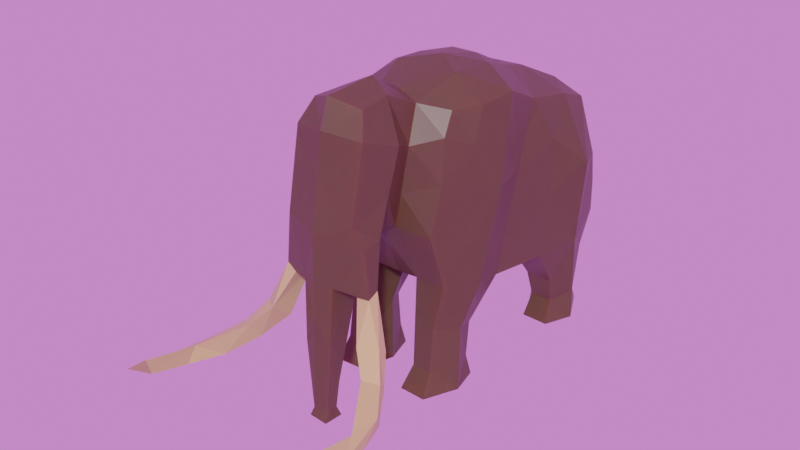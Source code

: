 # Source: Mammoth.blend  (saved by Blender 2.83.19; exported with 4.5.12 LTS)
import bpy
from mathutils import Matrix  # noqa: F401  (used for matrix-valued properties, if any)

bpy.ops.wm.read_factory_settings(use_empty=True)
scene = bpy.context.scene
scene.name = 'Scene'

# ---- collections
col_collection = bpy.data.collections.new('Collection'); scene.collection.children.link(col_collection)

# ---- images (referenced by path relative to the original .blend; pixels are not part of the script)
import os
ASSET_DIR = os.environ.get("B2B_ASSET_DIR", "")  # directory of the original .blend (textures are referenced by path, not embedded)
HERE = os.path.dirname(os.path.abspath(__file__))  # packed textures are extracted next to this script under _unpacked/

def load_image(name, relpath, width, height, colorspace="sRGB"):
    """Load a texture the original file referenced (path relative to the .blend, or extracted next to this script)."""
    p = next((c for c in (os.path.join(HERE, relpath), os.path.join(ASSET_DIR, relpath)) if relpath and os.path.exists(c)), "")
    if p:
        img = bpy.data.images.load(p, check_existing=True)
        img.name = name
    else:  # same state as the original file: an image datablock whose file is absent (Cycles renders it pink)
        img = bpy.data.images.new(name, width, height)
        img.source = "FILE"
        img.filepath = "//" + (relpath or name)
    img.colorspace_settings.name = colorspace
    return img
img_snowy_park_01_4k_hdr = load_image('snowy_park_01_4k.hdr', 'snowy_park_01_4k.hdr', 1024, 1024, 'Linear Rec.709')

# ---- materials (node trees are filled in below, after node groups)
mat_wool = bpy.data.materials.new('Wool')
mat_wool.alpha_threshold = 0.0
mat_wool.line_color = (0.0, 0.0, 0.0, 1.0)
mat_tusks = bpy.data.materials.new('Tusks')

# ---- material node trees
mat_wool.use_nodes = True; mat_wool.node_tree.nodes.clear()
_N = mat_wool.node_tree.nodes; _L = mat_wool.node_tree.links
n0 = _N.new('ShaderNodeOutputMaterial'); n0.name = 'Material Output'; n0.location = (300, 300)
n1 = _N.new('ShaderNodeBsdfPrincipled'); n1.name = 'Principled BSDF'; n1.location = (10, 300)
n1.distribution = 'GGX'
n1.subsurface_method = 'BURLEY'
n1.inputs[0].default_value = (0.0835, 0.04343, 0.02185, 1.0)
n1.inputs[2].default_value = 0.4139
n1.inputs[3].default_value = 1.45
n1.inputs[8].default_value = 1.0
n1.inputs[10].default_value = 0.2083
n1.inputs[27].default_value = (0.0, 0.0, 0.0, 1.0)
n1.inputs[28].default_value = 1.0
_L.new(n1.outputs[0], n0.inputs[0])
n0.is_active_output = True
mat_tusks.use_nodes = True; mat_tusks.node_tree.nodes.clear()
_N = mat_tusks.node_tree.nodes; _L = mat_tusks.node_tree.links
n0 = _N.new('ShaderNodeBsdfPrincipled'); n0.name = 'Principled BSDF'; n0.location = (10, 300)
n0.distribution = 'GGX'
n0.subsurface_method = 'BURLEY'
n0.inputs[0].default_value = (0.5426, 0.3883, 0.172, 1.0)
n0.inputs[2].default_value = 0.2639
n0.inputs[3].default_value = 1.45
n0.inputs[27].default_value = (0.0, 0.0, 0.0, 1.0)
n0.inputs[28].default_value = 1.0
n1 = _N.new('ShaderNodeOutputMaterial'); n1.name = 'Material Output'; n1.location = (300, 300)
_L.new(n0.outputs[0], n1.inputs[0])
n1.is_active_output = True

# ---- world
world_easyhdr = bpy.data.worlds.new('EasyHDR'); scene.world = world_easyhdr
world_easyhdr.use_nodes = True; world_easyhdr.node_tree.nodes.clear()
_N = world_easyhdr.node_tree.nodes; _L = world_easyhdr.node_tree.links
n0 = _N.new('ShaderNodeTexCoord'); n0.name = 'Texture Coordinate'; n0.location = (130, 252)
n1 = _N.new('ShaderNodeMapping'); n1.name = 'Mapping'; n1.location = (310, 252)
n2 = _N.new('ShaderNodeTexEnvironment'); n2.name = 'Environment'; n2.location = (680, 252)
n2.image = img_snowy_park_01_4k_hdr
n3 = _N.new('ShaderNodeBackground'); n3.name = 'Background'; n3.location = (1500, 252)
n4 = _N.new('ShaderNodeGamma'); n4.name = 'Gamma'; n4.location = (960, 350)
n4.inputs[1].default_value = 1.001
n5 = _N.new('ShaderNodeHueSaturation'); n5.name = 'Saturation'; n5.location = (1120, 350)
n5.inputs[1].default_value = 0.7
n6 = _N.new('ShaderNodeMix'); n6.name = 'Mix'; n6.location = (1290, 350)
n6.data_type = 'RGBA'
n6.blend_type = 'MULTIPLY'
n6.inputs[0].default_value = 0.06897
n6.inputs[7].default_value = (0.05892, 0.3446, 0.5, 1.0)
n7 = _N.new('ShaderNodeMath'); n7.name = 'Math_multiply'; n7.location = (960, 100)
n7.operation = 'MULTIPLY'
n7.inputs[1].default_value = 0.1
n7.inputs[2].default_value = 0.0
n8 = _N.new('ShaderNodeMath'); n8.name = 'Math_divide'; n8.location = (1120, 100)
n8.operation = 'DIVIDE'
n8.inputs[1].default_value = 100.0
n8.inputs[2].default_value = 0.0
n9 = _N.new('ShaderNodeMath'); n9.name = 'Math_add'; n9.location = (1290, 100)
n9.inputs[1].default_value = 0.8
n9.inputs[2].default_value = 0.0
n10 = _N.new('ShaderNodeOutputWorld'); n10.name = 'World Output'; n10.location = (1660, 252)
_L.new(n0.outputs[0], n1.inputs[0])
_L.new(n1.outputs[0], n2.inputs[0])
_L.new(n2.outputs[0], n4.inputs[0])
_L.new(n4.outputs[0], n5.inputs[4])
_L.new(n5.outputs[0], n6.inputs[6])
_L.new(n2.outputs[0], n7.inputs[0])
_L.new(n7.outputs[0], n8.inputs[0])
_L.new(n8.outputs[0], n9.inputs[0])
_L.new(n9.outputs[0], n3.inputs[1])
_L.new(n6.outputs[2], n3.inputs[0])
_L.new(n3.outputs[0], n10.inputs[0])
n10.is_active_output = True
world_easyhdr.use_sun_shadow = False
world_easyhdr.sun_shadow_jitter_overblur = 0.0

# ---- meshes
me_plane = bpy.data.meshes.new('Plane')
me_plane.from_pydata([(0.3336, -1.337, 3.885), (0.3128, -1.706, 2.343), (0.4137, 1.871, 3.231), (0.4241, 2.242, 1.521), (0.3388, -1.309, 1.458), (0.4655, -0.03877, 4.087), (0.2635, 1.337, 1.277), (0.2422, 1.055, 3.723), (0.4766, 0.5995, 1.212), (0.6914, -1.086, 3.805), (0.8362, 1.709, 3.225), (0.7021, 2.155, 1.677), (0.8885, -0.7237, 3.824), (0.8115, -1.332, 1.468), (0.8662, -0.2482, 1.229), (0.9681, -0.2125, 3.876), (1.155, 1.29, 1.23), (0.8917, 1.159, 3.432), (0.8874, 0.4138, 3.578), (1.012, 0.5905, 1.2), (0.3724, -2.347, 4.103), (0.3202, -1.859, 4.135), (0.5795, -2.159, 2.974), (0.2857, -2.4, 1.832), (0.1617, -2.642, 0.4481), (0.146, -2.605, -0.09815), (0.111, -2.653, 0.04685), (0.1108, -2.833, 0.04521), (0.2244, -2.785, 1.901), (0.6023, -2.329, 2.508), (0.6127, -2.639, 2.455), (0.6764, -2.472, 1.903), (0.6904, -2.645, 1.846), (0.495, -2.639, 1.824), (0.4784, -2.434, 1.787), (0.7155, -2.913, 1.324), (0.6863, -2.612, 1.113), (0.9335, -2.749, 1.304), (0.9198, -2.608, 1.205), (1.384, -3.751, 0.863), (1.185, -3.337, 0.6479), (1.394, -3.312, 0.8445), (1.382, -3.282, 0.7023), (1.415, -4.407, 1.007), (1.42, -4.328, 0.7542), (1.549, -4.208, 0.7349), (1.259, -4.782, 1.145), (1.526, -3.752, 0.6766), (1.381, -3.797, 0.6441), (1.576, -4.057, 0.7895), (0.958, -3.109, 1.071), (1.15, -2.985, 1.014), (0.9322, -2.925, 0.8309), (1.138, -2.899, 0.9017), (0.3898, -0.8025, 0.7158), (0.698, -1.396, 0.8277), (0.7953, -0.7335, 0.6887), (0.4188, -1.457, 0.2084), (0.371, -0.7736, 0.1949), (0.7144, -1.475, 0.2018), (0.8091, -0.8058, 0.1912), (0.3609, -1.652, -0.1019), (0.3204, -0.7226, -0.1005), (0.7582, -1.671, -0.1019), (0.8651, -0.7599, -0.1041), (0.41, 1.984, 1.28), (0.4766, 1.537, 3.479), (0.9348, 2.068, 1.364), (0.1698, 2.143, 0.9376), (0.5644, 1.01, 0.6167), (0.9653, 1.004, 0.6094), (1.085, 1.444, 0.316), (0.864, 1.954, 0.7985), (0.6047, 1.108, 0.2193), (0.4487, 1.402, 0.3836), (0.925, 1.103, 0.2121), (0.6181, 1.825, 0.2934), (0.8237, 1.81, 0.2445), (0.566, 0.968, -0.1045), (0.3953, 1.383, -0.09906), (0.9637, 0.9621, -0.1117), (1.136, 1.377, -0.1063), (0.566, 1.918, -0.1058), (0.8624, 1.918, -0.1058), (0.4366, -0.6988, 4.129), (0.2624, -0.7699, 1.343), (0.9784, -0.7902, 1.343), (0.2571, -1.089, 0.7761), (0.8836, -1.053, 0.7586), (0.1829, -1.15, -0.09062), (0.9729, -1.189, -0.09424), (0.7902, -1.385, 2.93), (0.8265, 2.015, 2.569), (1.287, 1.232, 2.5), (0.6006, -1.974, 3.606), (1.126, 1.647, 2.463), (1.47, -4.506, 0.9723), (0.3979, -1.698, 2.828), (0.7344, -1.526, 2.229), (0.4861, -2.708, 2.767), (0.4956, 2.06, 2.758), (0.9696, 0.01329, 2.744), (1.068, 0.6655, 2.155), (1.012, 1.914, 1.903), (1.082, -0.5367, 2.699), (0.9235, -0.9063, 3.347), (1.059, 0.7076, 2.954), (0.4717, -1.643, 3.453), (0.7444, -1.296, 3.522), (0.5171, -2.521, 3.794), (0.1986, -2.83, 1.051), (3.008e-07, -1.263, 3.983), (3.008e-07, -1.73, 2.301), (-0.1424, 1.854, 3.323), (0.07775, 2.303, 1.532), (-0.009445, -1.227, 1.385), (0.3231, -0.242, 1.225), (0.1174, 0.1722, 4.093), (0.3227, 0.5846, 3.865), (3.008e-07, 0.5995, 1.174), (-0.3335, -1.337, 3.885), (-0.3412, 2.281, 1.544), (-0.4732, -0.6954, 4.116), (-0.3915, -0.2251, 1.229), (-0.2987, 0.2162, 4.074), (-0.2919, 1.269, 1.288), (-0.3636, 1.191, 3.651), (-0.3094, 0.8208, 3.786), (-0.4766, 0.5995, 1.212), (-0.6584, -1.579, 2.355), (-0.7832, 1.783, 3.155), (-0.6974, 2.155, 1.692), (-0.8477, -0.846, 3.814), (-0.8106, -1.333, 1.468), (-0.8662, -0.2482, 1.229), (-1.149, 1.301, 1.168), (-0.8807, 0.463, 3.556), (-1.012, 0.5905, 1.2), (3.008e-07, -2.523, 4.239), (3.008e-07, -2.861, 2.575), (-0.3724, -2.347, 4.103), (-0.5415, -2.689, 2.662), (3.008e-07, -1.754, 4.28), (-0.3213, -1.845, 4.121), (3.008e-07, -2.177, 2.363), (-0.2861, -2.396, 1.83), (-0.1699, -2.636, 0.5253), (0.1361, -2.891, -0.09059), (-0.1482, -2.874, -0.08362), (-0.1041, -2.842, 0.04513), (-0.1204, -2.653, -0.04438), (-0.2244, -2.785, 1.901), (3.66e-07, -2.875, 1.472), (0.008119, -2.394, 1.64), (-0.6023, -2.329, 2.508), (-0.6788, -2.467, 1.877), (-0.6855, -2.618, 1.887), (-0.4978, -2.674, 1.831), (-0.4784, -2.434, 1.787), (-0.7155, -2.913, 1.324), (-0.6863, -2.612, 1.113), (-0.9335, -2.749, 1.304), (-0.9198, -2.608, 1.205), (-1.367, -3.669, 0.8648), (-1.185, -3.337, 0.6479), (-1.394, -3.312, 0.8445), (-1.382, -3.282, 0.7023), (-1.415, -4.408, 1.007), (-1.421, -4.337, 0.7622), (-1.549, -4.208, 0.7349), (-1.259, -4.782, 1.144), (-1.526, -3.752, 0.6766), (-1.381, -3.797, 0.6441), (-1.576, -4.056, 0.7884), (-0.958, -3.109, 1.071), (-1.15, -2.985, 1.014), (-0.9322, -2.925, 0.8309), (-1.138, -2.899, 0.9017), (-0.376, -1.31, 1.452), (-0.3898, -0.8025, 0.7158), (-0.698, -1.396, 0.8277), (-0.7953, -0.7335, 0.6887), (-0.4235, -1.461, 0.2018), (-0.371, -0.7736, 0.1949), (-0.7144, -1.475, 0.2018), (-0.8091, -0.8058, 0.1912), (-0.3609, -1.652, -0.1019), (-0.3204, -0.7226, -0.1005), (-0.7582, -1.671, -0.1019), (-0.8651, -0.7599, -0.1041), (3.008e-07, 1.867, 1.274), (-0.4213, 2.073, 1.288), (-0.6341, 1.495, 3.441), (-0.9518, 2.096, 1.5), (-0.9165, 1.421, 3.371), (3.008e-07, 2.079, 0.8015), (-0.06238, 2.243, 1.078), (-0.1924, 2.128, 0.9491), (-0.5644, 1.01, 0.6167), (-0.3937, 1.426, 0.6725), (-0.9653, 1.004, 0.6094), (-1.137, 1.42, 0.6653), (-0.5644, 1.954, 0.7985), (-0.864, 1.954, 0.7985), (-0.6047, 1.108, 0.2193), (-0.925, 1.103, 0.2121), (-1.124, 1.389, -0.0985), (-0.6047, 1.81, 0.2445), (-0.8237, 1.81, 0.2445), (-0.566, 0.968, -0.1045), (-0.4086, 1.392, -0.09039), (-0.9637, 0.9621, -0.1117), (-0.566, 1.918, -0.1058), (-0.8624, 1.918, -0.1058), (0.03231, -0.4199, 4.219), (-0.4867, -0.2429, 4.091), (-0.2463, -0.7671, 1.343), (-0.9784, -0.7902, 1.343), (-0.2571, -1.089, 0.7761), (-0.8836, -1.053, 0.7586), (-0.1879, -1.161, -0.09113), (-0.9728, -1.189, -0.09417), (-0.9316, -0.9842, 3.177), (-1.287, 1.232, 2.5), (-0.02289, -2.717, 3.275), (-1.468, -4.509, 0.9738), (-0.3662, -1.738, 2.472), (-0.5724, -2.159, 2.963), (-0.02371, 2.23, 2.239), (-0.8212, 2.022, 2.578), (-0.9671, 0.0228, 2.738), (-1.086, 0.5841, 2.467), (-1.071, 1.807, 2.38), (-1.083, -0.5361, 2.716), (-0.3621, 2.011, 2.874), (-1.014, 0.6028, 3.045), (-0.9628, -0.1866, 3.872), (-0.478, -1.637, 3.452), (-0.7823, -1.299, 3.353), (3.008e-07, -2.663, 3.854), (-0.5102, -2.514, 3.781), (-0.5964, -1.972, 3.6), (-0.1973, -2.83, 1.037)], [], [(116, 56, 54), (84, 9, 12), (16, 72, 67), (100, 10, 92), (7, 18, 17), (65, 68, 3), (234, 2, 100), (119, 6, 8), (111, 84, 214), (116, 85, 115), (113, 7, 66), (142, 20, 21), (112, 4, 1), (86, 101, 104), (101, 19, 102), (8, 14, 116), (66, 17, 10), (118, 15, 18), (4, 98, 1), (65, 11, 67), (21, 20, 109), (1, 144, 112), (0, 142, 21), (153, 23, 24), (27, 25, 26), (27, 26, 24), (149, 27, 110), (144, 23, 153), (139, 28, 99), (99, 29, 22), (30, 31, 29), (28, 30, 99), (23, 29, 31), (31, 34, 23), (31, 37, 38), (23, 33, 28), (51, 39, 41), (32, 35, 37), (34, 35, 33), (34, 38, 36), (48, 45, 44), (50, 40, 39), (53, 40, 52), (51, 42, 53), (43, 46, 96), (49, 45, 47), (39, 44, 43), (41, 39, 49), (41, 47, 42), (42, 48, 40), (37, 53, 38), (38, 52, 36), (35, 52, 50), (37, 50, 51), (54, 89, 87), (13, 88, 86), (85, 54, 87), (4, 55, 13), (59, 61, 63), (55, 57, 59), (55, 90, 88), (56, 58, 54), (89, 64, 90), (60, 62, 58), (65, 72, 76), (66, 10, 2), (113, 66, 2), (196, 68, 195), (114, 68, 196), (190, 68, 65), (65, 74, 6), (16, 70, 71), (19, 69, 70), (6, 69, 8), (75, 78, 80), (71, 83, 77), (74, 73, 69), (71, 77, 72), (70, 73, 75), (78, 81, 80), (79, 83, 81), (75, 81, 71), (77, 82, 76), (76, 79, 74), (73, 79, 78), (57, 89, 61), (90, 64, 60), (61, 90, 63), (88, 60, 56), (4, 87, 57), (86, 56, 14), (13, 86, 104), (214, 5, 117), (115, 85, 4), (105, 104, 15), (107, 94, 97), (94, 109, 99), (102, 93, 106), (104, 101, 15), (91, 105, 108), (49, 96, 45), (43, 96, 49), (100, 11, 3), (228, 3, 114), (97, 22, 1), (16, 95, 93), (224, 99, 109), (97, 91, 107), (103, 92, 95), (9, 105, 12), (106, 17, 18), (101, 18, 15), (0, 108, 9), (239, 20, 138), (93, 10, 17), (110, 24, 23), (152, 110, 28), (123, 181, 134), (122, 132, 120), (203, 135, 193), (234, 130, 113), (126, 136, 127), (196, 191, 121), (7, 127, 118), (119, 125, 6), (122, 111, 214), (216, 116, 115), (123, 119, 116), (113, 126, 7), (140, 142, 143), (118, 124, 117), (112, 178, 115), (232, 131, 193), (133, 129, 238), (230, 217, 233), (231, 135, 137), (230, 137, 134), (134, 128, 123), (236, 122, 215), (192, 194, 126), (127, 236, 124), (129, 178, 226), (191, 131, 121), (224, 141, 139), (241, 140, 143), (237, 143, 120), (144, 226, 112), (120, 142, 111), (25, 150, 26), (25, 148, 150), (24, 150, 146), (150, 242, 146), (144, 145, 227), (151, 139, 141), (154, 141, 227), (155, 141, 154), (145, 154, 227), (158, 155, 145), (155, 161, 156), (157, 145, 151), (156, 157, 151), (175, 163, 174), (156, 159, 157), (159, 158, 157), (158, 162, 155), (172, 169, 171), (174, 164, 176), (164, 177, 176), (166, 175, 177), (170, 167, 225), (169, 173, 171), (163, 168, 172), (167, 170, 168), (168, 170, 225), (163, 172, 164), (171, 165, 166), (172, 166, 164), (177, 161, 162), (176, 162, 160), (159, 176, 160), (161, 174, 159), (220, 179, 218), (219, 133, 217), (216, 179, 123), (180, 178, 133), (188, 182, 184), (180, 182, 178), (221, 180, 219), (183, 181, 179), (220, 189, 187), (187, 185, 183), (220, 187, 183), (191, 203, 193), (130, 192, 113), (125, 190, 6), (197, 196, 195), (114, 196, 121), (197, 190, 191), (199, 207, 202), (207, 203, 202), (199, 191, 125), (135, 200, 137), (137, 198, 128), (198, 125, 128), (205, 209, 204), (213, 206, 208), (204, 199, 198), (208, 201, 203), (200, 204, 198), (201, 205, 200), (209, 206, 210), (210, 213, 212), (212, 208, 207), (189, 221, 185), (186, 221, 220), (185, 219, 181), (178, 218, 216), (181, 217, 134), (182, 218, 178), (124, 236, 215), (124, 214, 117), (227, 237, 226), (227, 240, 241), (239, 240, 224), (223, 231, 235), (230, 233, 236), (225, 173, 169), (168, 225, 169), (225, 167, 173), (131, 228, 121), (121, 228, 114), (222, 233, 133), (232, 135, 223), (238, 226, 237), (130, 232, 194), (132, 222, 238), (194, 235, 136), (136, 230, 236), (120, 238, 237), (140, 239, 138), (132, 236, 222), (228, 229, 234), (24, 146, 145), (146, 242, 145), (242, 152, 151), (145, 242, 151), (116, 14, 56), (84, 0, 9), (16, 71, 72), (100, 2, 10), (7, 118, 18), (234, 113, 2), (111, 0, 84), (119, 8, 116), (142, 138, 20), (118, 117, 5), (112, 115, 4), (103, 67, 11), (86, 14, 101), (102, 19, 16), (101, 14, 19), (8, 19, 14), (84, 12, 15), (66, 7, 17), (97, 1, 98), (118, 5, 15), (4, 13, 98), (65, 3, 11), (224, 139, 99), (107, 0, 21), (1, 22, 144), (0, 111, 142), (152, 149, 110), (27, 147, 25), (27, 149, 147), (110, 27, 24), (144, 22, 23), (139, 152, 28), (99, 30, 29), (30, 32, 31), (28, 32, 30), (23, 22, 29), (31, 32, 37), (23, 34, 33), (32, 28, 33), (51, 50, 39), (32, 33, 35), (34, 36, 35), (34, 31, 38), (48, 47, 45), (50, 52, 40), (53, 42, 40), (51, 41, 42), (39, 43, 49), (39, 48, 44), (43, 44, 46), (44, 96, 46), (39, 40, 48), (41, 49, 47), (42, 47, 48), (37, 51, 53), (38, 53, 52), (35, 36, 52), (37, 35, 50), (54, 58, 89), (13, 55, 88), (85, 116, 54), (4, 57, 55), (59, 57, 61), (55, 59, 90), (56, 60, 58), (89, 62, 64), (59, 63, 90), (60, 64, 62), (89, 58, 62), (65, 67, 72), (16, 67, 103), (190, 65, 6), (114, 3, 68), (190, 195, 68), (72, 77, 76), (65, 76, 74), (16, 19, 70), (19, 8, 69), (6, 74, 69), (75, 73, 78), (71, 81, 83), (70, 69, 73), (71, 70, 75), (78, 79, 81), (79, 82, 83), (75, 80, 81), (77, 83, 82), (76, 82, 79), (73, 74, 79), (61, 89, 90), (88, 90, 60), (4, 85, 87), (86, 88, 56), (87, 89, 57), (5, 84, 15), (214, 84, 5), (105, 91, 104), (239, 224, 109), (107, 91, 108), (101, 102, 106), (100, 92, 11), (44, 45, 96), (228, 100, 3), (22, 94, 99), (97, 94, 22), (91, 13, 104), (16, 103, 95), (97, 98, 91), (102, 16, 93), (98, 13, 91), (103, 11, 92), (95, 92, 10), (9, 108, 105), (106, 93, 17), (101, 106, 18), (0, 107, 108), (239, 109, 20), (93, 95, 10), (12, 105, 15), (107, 21, 94), (94, 21, 109), (228, 234, 100), (23, 28, 110), (123, 179, 181), (203, 201, 135), (234, 229, 130), (126, 194, 136), (196, 197, 191), (7, 126, 127), (119, 128, 125), (122, 120, 111), (216, 123, 116), (123, 128, 119), (215, 122, 214), (113, 192, 126), (140, 138, 142), (118, 127, 124), (112, 226, 178), (232, 229, 131), (230, 134, 217), (230, 231, 137), (134, 137, 128), (236, 132, 122), (226, 238, 129), (127, 136, 236), (129, 133, 178), (191, 193, 131), (224, 240, 141), (241, 240, 140), (237, 241, 143), (144, 227, 226), (120, 143, 142), (153, 24, 145), (242, 149, 152), (25, 147, 148), (150, 148, 149), (149, 148, 147), (24, 26, 150), (150, 149, 242), (144, 153, 145), (151, 152, 139), (155, 156, 141), (141, 156, 151), (145, 155, 154), (155, 162, 161), (157, 158, 145), (175, 165, 163), (156, 161, 159), (159, 160, 158), (158, 160, 162), (172, 168, 169), (174, 163, 164), (164, 166, 177), (166, 165, 175), (173, 167, 163), (163, 167, 168), (165, 173, 163), (171, 173, 165), (172, 171, 166), (177, 175, 161), (176, 177, 162), (159, 174, 176), (161, 175, 174), (220, 183, 179), (219, 180, 133), (216, 218, 179), (188, 186, 182), (180, 184, 182), (221, 184, 180), (183, 185, 181), (220, 221, 189), (221, 188, 184), (187, 189, 185), (191, 202, 203), (130, 194, 192), (232, 193, 135), (125, 191, 190), (197, 195, 190), (199, 210, 207), (207, 208, 203), (199, 202, 191), (135, 201, 200), (137, 200, 198), (198, 199, 125), (205, 211, 209), (204, 210, 199), (208, 206, 201), (200, 205, 204), (201, 206, 205), (209, 211, 206), (210, 206, 213), (206, 211, 205), (212, 213, 208), (210, 212, 207), (204, 209, 210), (182, 186, 220), (186, 188, 221), (185, 221, 219), (181, 219, 217), (182, 220, 218), (133, 233, 217), (124, 215, 214), (115, 178, 216), (222, 236, 233), (227, 241, 237), (235, 231, 230), (131, 229, 228), (227, 141, 240), (223, 135, 231), (222, 133, 238), (130, 229, 232), (194, 223, 235), (136, 235, 230), (120, 132, 238), (140, 240, 239), (194, 232, 223)])
me_plane.polygons.foreach_set('material_index', [0, 0, 0, 0, 0, 0, 0, 0, 0, 0, 0, 0, 0, 0, 0, 0, 0, 0, 0, 0, 0, 0, 0, 0, 0, 0, 0, 0, 0, 0, 0, 0, 0, 0, 1, 0, 1, 1, 1, 1, 1, 1, 1, 1, 1, 1, 1, 1, 1, 1, 1, 1, 1, 1, 0, 0, 0, 0, 0, 0, 0, 0, 0, 0, 0, 0, 0, 0, 0, 0, 0, 0, 0, 0, 0, 0, 0, 0, 0, 0, 0, 0, 0, 0, 0, 0, 0, 0, 0, 0, 0, 0, 0, 0, 0, 0, 0, 0, 0, 0, 1, 1, 0, 0, 0, 0, 0, 0, 0, 0, 0, 0, 0, 0, 0, 0, 0, 0, 0, 0, 0, 0, 0, 0, 0, 0, 0, 0, 0, 0, 0, 0, 0, 0, 0, 0, 0, 0, 0, 0, 0, 0, 0, 0, 0, 0, 0, 0, 0, 0, 0, 0, 0, 0, 0, 0, 0, 0, 1, 0, 0, 1, 1, 1, 1, 1, 1, 1, 1, 1, 1, 1, 1, 1, 1, 1, 1, 1, 1, 1, 1, 0, 0, 0, 0, 0, 0, 0, 0, 0, 0, 0, 0, 0, 0, 0, 0, 0, 0, 0, 0, 0, 0, 0, 0, 0, 0, 0, 0, 0, 0, 0, 0, 0, 0, 0, 0, 0, 0, 0, 0, 0, 0, 0, 0, 0, 1, 1, 1, 0, 0, 0, 0, 0, 0, 0, 0, 0, 0, 0, 0, 0, 0, 0, 0, 0, 0, 0, 0, 0, 0, 0, 0, 0, 0, 0, 0, 0, 0, 0, 0, 0, 0, 0, 0, 0, 0, 0, 0, 0, 0, 0, 0, 0, 0, 0, 0, 0, 0, 0, 0, 0, 1, 0, 0, 1, 1, 1, 1, 1, 1, 1, 1, 1, 1, 1, 1, 1, 1, 1, 1, 1, 1, 1, 0, 0, 0, 0, 0, 0, 0, 0, 0, 0, 0, 0, 0, 0, 0, 0, 0, 0, 0, 0, 0, 0, 0, 0, 0, 0, 0, 0, 0, 0, 0, 0, 0, 0, 0, 0, 0, 0, 0, 0, 0, 0, 0, 1, 0, 0, 0, 0, 0, 0, 0, 0, 0, 0, 0, 0, 0, 0, 0, 0, 0, 0, 0, 0, 0, 0, 0, 0, 0, 0, 0, 0, 0, 0, 0, 0, 0, 0, 0, 0, 0, 0, 0, 0, 0, 0, 0, 0, 0, 0, 0, 0, 0, 0, 0, 0, 0, 0, 0, 0, 0, 0, 0, 0, 0, 0, 1, 0, 1, 1, 1, 1, 1, 1, 1, 1, 1, 1, 1, 1, 1, 1, 1, 1, 1, 0, 0, 0, 0, 0, 0, 0, 0, 0, 0, 0, 0, 0, 0, 0, 0, 0, 0, 0, 0, 0, 0, 0, 0, 0, 0, 0, 0, 0, 0, 0, 0, 0, 0, 0, 0, 0, 0, 0, 0, 0, 0, 0, 0, 0, 0, 0, 0, 0, 0, 0, 0, 0])
_uv = me_plane.uv_layers.new(name='UVMap')
_uv.uv.foreach_set('vector', [1.0, 0.6555, 1.0, 0.6555, 1.0, 0.6555, 0.0, 0.2496, 0.0, 0.0, 0.0, 0.2519, 1.025, 0.8277, 1.0, 0.9671, 1.0, 0.9671, 0.2846, 1.0, 0.0, 0.9727, 0.4006, 1.0, 0.0, 0.8109, 0.002165, 0.6813, 0.0, 0.8277, 1.0, 0.9671, 1.0, 0.967, 1.0, 1.0, 0.25, 1.0, 0.0, 1.0, 0.2846, 1.0, 1.0, 0.7416, 1.0, 0.8277, 1.0, 0.7416, 0.0, 0.0, 0.0, 0.2496, 0.0, 0.3661, 1.0, 0.6555, 1.0, 0.4537, 1.0, 0.2491, 0.0, 0.9976, 0.0, 0.8109, 0.0, 0.9139, 0.0, 0.0, 0.0, 0.0, -0.004521, 0.0, 1.0, 0.0, 1.0, 0.2519, 1.0, 0.0, 1.0, 0.4537, 0.4287, 0.6555, 0.5138, 0.4537, 0.4287, 0.6555, 1.0, 0.7416, 0.6524, 0.7639, 1.0, 0.7416, 1.0, 0.6555, 1.0, 0.6555, 0.0, 0.9139, 0.0, 0.8277, 0.0, 0.9727, 0.0, 0.7416, 0.009629, 0.4733, 0.002165, 0.6813, 1.0, 0.2519, 1.054, 0.0, 1.0, 0.0, 1.0, 0.9671, 1.009, 1.0, 1.0, 0.9671, -0.004521, 0.0, 0.0, 0.0, 0.2094, 0.0, 1.0, 0.0, 1.0, 0.0, 1.0, 0.0, 0.0, 0.0, 0.0, 0.0, -0.004521, 0.0, 1.0, 0.0, 1.0, 0.0, 1.0, 0.0, 1.0, 0.0, 1.0, 0.0, 1.0, 0.0, 1.0, 0.0, 1.0, 0.0, 1.0, 0.0, 1.0, 0.0, 1.0, 0.0, 1.0, 0.0, 1.0, 0.0, 1.0, 0.0, 1.0, 0.0, 1.0, 0.0, 1.0, 0.0, 0.6994, 0.0, 0.6994, 0.0, 0.8654, 0.0, 0.7018, 0.0, 0.9625, 0.0, 1.0, 0.0, 0.8654, 0.0, 1.0, 0.0, 0.9625, 0.0, 0.6994, 0.0, 1.0, 0.0, 0.8654, 0.0, 1.0, 0.0, 1.0, 0.0, 1.0, 0.0, 1.0, 0.0, 1.0, 0.0, 1.0, 0.0, 1.0, 0.0, 1.0, 0.0, 1.0, 0.0, 1.0, 0.0, 1.0, 0.0, 1.0, 0.0, 1.0, 0.0, 1.0, 0.0, 1.0, 0.0, 1.0, 0.0, 1.0, 0.0, 1.0, 0.0, 1.0, 0.0, 1.0, 0.0, 1.0, 0.0, 1.0, 0.0, 1.0, 0.0, 1.0, 0.0, 1.0, 0.0, 1.0, 0.0, 1.0, 0.0, 1.0, 0.0, 1.0, 0.0, 1.0, 0.0, 1.0, 0.0, 1.0, 0.0, 1.0, 0.0, 1.0, 0.0, 1.0, 0.0, 1.0, 0.0, 1.0, 0.0, 1.0, 0.0, 1.0, 0.0, 1.0, 0.0, 1.0, 0.0, 1.0, 0.0, 1.0, 0.0, 1.0, 0.0, 1.0, 0.0, 1.0, 0.0, 1.0, 0.0, 1.0, 0.0, 1.0, 0.0, 1.0, 0.0, 1.0, 0.0, 1.0, 0.0, 1.0, 0.0, 1.0, 0.0, 1.0, 0.0, 1.0, 0.0, 1.0, 0.0, 1.0, 0.0, 1.0, 0.0, 1.0, 0.0, 1.0, 0.0, 1.0, 0.0, 1.0, 0.0, 1.0, 0.0, 1.0, 0.6555, 1.0, 0.4537, 1.0, 0.4537, 0.9966, 0.2519, 1.0, 0.5001, 1.0, 0.4537, 1.0, 0.4537, 1.0, 0.6555, 1.0, 0.4537, 1.0, 0.2519, 1.0, 0.2519, 0.9966, 0.2519, 1.0, 0.2519, 1.0, 0.2519, 1.0, 0.2519, 1.0, 0.2519, 1.0, 0.2519, 1.0, 0.2519, 1.0, 0.2519, 1.0, 0.4537, 1.0, 0.5001, 1.0, 0.6555, 1.0, 0.6555, 1.0, 0.6555, 1.0, 0.4537, 1.0, 0.6555, 1.0, 0.4537, 1.0, 0.6555, 1.0, 0.6555, 1.0, 0.6555, 1.0, 0.9671, 1.0, 0.9671, 1.0, 0.9671, 0.0, 0.9139, 0.0, 0.9727, 0.0, 1.0, 0.0, 0.9976, 0.0, 0.9139, 0.0, 1.0, 1.0, 1.0, 1.0, 0.967, 1.0, 0.9671, 1.0, 1.0, 1.0, 0.967, 1.0, 1.0, 1.0, 0.9671, 1.0, 0.967, 1.0, 0.9671, 1.0, 0.9671, 1.0, 0.8277, 1.0, 0.8277, 1.025, 0.8277, 1.0, 0.7416, 1.0, 0.8277, 1.0, 0.7416, 1.0, 0.7416, 1.0, 0.7416, 1.0, 0.8277, 1.0, 0.7416, 1.0, 0.7416, 1.0, 0.7416, 1.0, 0.7416, 1.0, 0.7416, 1.0, 0.8277, 1.0, 0.9671, 1.0, 0.9671, 1.0, 0.8277, 1.0, 0.7416, 1.0, 0.7416, 1.0, 0.8277, 1.0, 0.9671, 1.0, 0.9671, 1.0, 0.7416, 1.0, 0.7416, 1.0, 0.7416, 1.0, 0.7416, 1.0, 0.8277, 1.0, 0.7416, 1.0, 0.8277, 1.0, 0.9671, 1.0, 0.8277, 1.0, 0.7416, 1.0, 0.8277, 1.0, 0.8277, 1.0, 0.9671, 1.0, 0.9671, 1.0, 0.9671, 1.0, 0.9671, 1.0, 0.8277, 1.0, 0.8277, 1.0, 0.7416, 1.0, 0.8277, 1.0, 0.7416, 1.0, 0.2519, 1.0, 0.4537, 1.0, 0.2519, 1.0, 0.4537, 1.0, 0.6555, 1.0, 0.6555, 1.0, 0.2519, 1.0, 0.4537, 1.0, 0.2519, 1.0, 0.5001, 1.0, 0.6555, 1.0, 0.6555, 1.0, 0.2519, 1.0, 0.4537, 1.0, 0.2519, 1.0, 0.4537, 1.0, 0.6555, 1.0, 0.6555, 0.9966, 0.2519, 1.0, 0.4537, 0.5138, 0.4537, 0.0, 0.3661, 0.0, 0.5424, 0.0, 0.6355, 1.0, 0.2491, 1.0, 0.4537, 1.0, 0.2519, 0.25, 0.2519, 0.5138, 0.4537, 0.009629, 0.4733, 0.3473, 0.0, 0.3618, 0.0, 0.722, 0.0, 0.3618, 0.0, 0.2094, 0.0, 0.6994, 0.0, 0.6524, 0.7639, 0.4893, 0.8277, 0.2899, 0.756, 0.5138, 0.4537, 0.4287, 0.6555, 0.009629, 0.4733, 0.5, 0.07609, 0.25, 0.2519, 0.25, 0.0, 1.0, 0.0, 1.0, 0.0, 1.0, 0.0, 1.0, 0.0, 1.0, 0.0, 1.0, 0.0, 0.2846, 1.0, 1.009, 1.0, 1.0, 1.0, 0.6301, 1.0, 1.0, 1.0, 1.0, 1.0, 0.722, 0.0, 0.7018, 0.0, 1.0, 0.0, 1.025, 0.8277, 0.482, 0.9213, 0.4893, 0.8277, 0.596, 0.0, 0.6994, 0.0, 0.2094, 0.0, 0.722, 0.0, 0.5, 0.07609, 0.3473, 0.0, 0.7742, 0.9551, 0.4006, 1.0, 0.482, 0.9213, 0.0, 0.0, 0.25, 0.2519, 0.0, 0.2519, 0.2899, 0.756, 0.0, 0.8277, 0.002165, 0.6813, 0.4287, 0.6555, 0.002165, 0.6813, 0.009629, 0.4733, 0.0, 0.0, 0.25, 0.0, 0.0, 0.0, 0.25, 0.0, 0.0, 0.0, 0.0, 0.0, 0.4893, 0.8277, 0.0, 0.9727, 0.0, 0.8277, 1.0, 0.0, 1.0, 0.0, 1.0, 0.0, 1.0, 0.0, 1.0, 0.0, 1.0, 0.0, 1.0, 0.6555, 1.0, 0.6555, 1.0, 0.6555, 0.0, 0.2519, 0.0, 0.1743, 0.0, 0.0, 1.0, 0.9671, 1.051, 0.8277, 1.0, 0.9671, 0.25, 1.0, 0.0, 1.0, 0.0, 0.9976, 0.0, 0.8364, 0.001501, 0.6961, 0.0, 0.776, 1.0, 1.0, 1.0, 0.9671, 1.0, 1.0, 0.0, 0.8109, 0.0, 0.776, 0.0, 0.7416, 1.0, 0.7416, 1.0, 0.8277, 1.0, 0.8277, 0.0, 0.2519, 0.0, 0.0, 0.0, 0.3661, 1.0, 0.4537, 1.0, 0.6555, 1.0, 0.2491, 1.0, 0.6555, 1.0, 0.7416, 1.0, 0.6555, 0.0, 0.9976, 0.0, 0.8364, 0.0, 0.8109, 0.0, 0.0, 0.0, 0.0, 0.0, 0.0, 0.0, 0.7416, 0.0, 0.6555, 0.0, 0.6355, 1.0, 0.0, 1.0, 0.2519, 1.0, 0.2491, 0.5311, 0.9421, 1.0, 1.0, 1.0, 0.9671, 0.9966, 0.2519, 0.9834, 0.0, 0.3395, 0.04625, 0.4304, 0.6555, 1.0, 0.4537, 0.5079, 0.4537, 0.5212, 0.7592, 1.051, 0.8277, 1.0, 0.7416, 0.4304, 0.6555, 1.0, 0.7416, 1.0, 0.6555, 1.0, 0.6555, 1.0, 0.7416, 1.0, 0.6555, 0.008861, 0.4731, 0.0, 0.2519, 0.0, 0.4537, 0.0, 0.9062, 0.0, 0.8923, 0.0, 0.8364, 0.0, 0.776, 0.008861, 0.4731, 0.0, 0.6555, 0.9834, 0.0, 1.0, 0.2519, 0.9231, 0.0, 1.0, 0.9671, 1.0, 1.0, 1.0, 1.0, 0.596, 0.0, 0.7713, 0.0, 1.0, 0.0, 0.3633, 0.0, 0.0, 0.0, 0.0, 0.0, 0.347, 0.0, 0.0, 0.0, 0.0, 0.0, 1.0, 0.0, 0.9231, 0.0, 1.0, 0.0, 0.0, 0.0, 0.0, 0.0, 0.0, 0.0, 1.0, 0.0, 1.0, 0.0, 1.0, 0.0, 1.0, 0.0, 1.0, 0.0, 1.0, 0.0, 1.0, 0.0, 1.0, 0.0, 1.0, 0.0, 1.0, 0.0, 1.0, 0.0, 1.0, 0.0, 1.0, 0.0, 1.0, 0.0, 0.7075, 0.0, 1.0, 0.0, 1.0, 0.0, 0.7713, 0.0, 0.8654, 0.0, 0.7713, 0.0, 0.7075, 0.0, 1.0, 0.0, 0.7713, 0.0, 0.8654, 0.0, 1.0, 0.0, 0.8654, 0.0, 0.7075, 0.0, 1.0, 0.0, 1.0, 0.0, 1.0, 0.0, 1.0, 0.0, 1.0, 0.0, 1.0, 0.0, 1.0, 0.0, 1.0, 0.0, 1.0, 0.0, 1.0, 0.0, 1.0, 0.0, 1.0, 0.0, 1.0, 0.0, 1.0, 0.0, 1.0, 0.0, 1.0, 0.0, 1.0, 0.0, 1.0, 0.0, 1.0, 0.0, 1.0, 0.0, 1.0, 0.0, 1.0, 0.0, 1.0, 0.0, 1.0, 0.0, 1.0, 0.0, 1.0, 0.0, 1.0, 0.0, 1.0, 0.0, 1.0, 0.0, 1.0, 0.0, 1.0, 0.0, 1.0, 0.0, 1.0, 0.0, 1.0, 0.0, 1.0, 0.0, 1.0, 0.0, 1.0, 0.0, 1.0, 0.0, 1.0, 0.0, 1.0, 0.0, 1.0, 0.0, 1.0, 0.0, 1.0, 0.0, 1.0, 0.0, 1.0, 0.0, 1.0, 0.0, 1.0, 0.0, 1.0, 0.0, 1.0, 0.0, 1.0, 0.0, 1.0, 0.0, 1.0, 0.0, 1.0, 0.0, 1.0, 0.0, 1.0, 0.0, 1.0, 0.0, 1.0, 0.0, 1.0, 0.0, 1.0, 0.0, 1.0, 0.0, 1.0, 0.0, 1.0, 0.0, 1.0, 0.0, 1.0, 0.0, 1.0, 0.0, 1.0, 0.0, 1.0, 0.0, 1.0, 0.0, 1.0, 0.0, 1.0, 0.0, 1.0, 0.0, 1.0, 0.0, 1.0, 0.4537, 1.0, 0.6555, 1.0, 0.4537, 1.0, 0.5001, 0.9966, 0.2519, 1.0, 0.4537, 1.0, 0.4537, 1.0, 0.6555, 1.0, 0.6555, 1.0, 0.2519, 1.0, 0.2519, 0.9966, 0.2519, 1.0, 0.2519, 1.0, 0.2519, 1.0, 0.2519, 1.0, 0.2519, 1.0, 0.2519, 1.0, 0.2519, 1.0, 0.4537, 1.0, 0.2519, 1.0, 0.5001, 1.0, 0.6555, 1.0, 0.6555, 1.0, 0.6555, 1.0, 0.4537, 1.0, 0.6555, 1.0, 0.6555, 1.0, 0.6555, 1.0, 0.6555, 1.0, 0.6555, 1.0, 0.4537, 1.0, 0.6555, 1.0, 0.6555, 1.0, 0.9671, 1.0, 0.9671, 1.0, 0.9671, 0.0, 1.0, 0.0, 0.9062, 0.0, 0.9976, 1.0, 0.8277, 1.0, 0.9671, 1.0, 0.8277, 1.0, 0.9671, 1.0, 1.0, 1.0, 0.9671, 1.0, 1.0, 1.0, 1.0, 1.0, 1.0, 1.0, 0.9671, 1.0, 0.9671, 1.0, 0.9671, 1.0, 0.8277, 1.0, 0.9671, 1.0, 0.9671, 1.0, 0.9671, 1.0, 0.9671, 1.0, 0.9671, 1.0, 0.8277, 1.0, 0.9671, 1.0, 0.8277, 1.051, 0.8277, 1.0, 0.7416, 1.0, 0.7416, 1.0, 0.7416, 1.0, 0.7416, 1.0, 0.7416, 1.0, 0.7416, 1.0, 0.8277, 1.0, 0.7416, 1.0, 0.7416, 1.0, 0.7416, 1.0, 0.7416, 1.0, 0.9671, 1.0, 0.8277, 1.0, 0.9671, 1.0, 0.7416, 1.0, 0.8277, 1.0, 0.7416, 1.0, 0.9671, 1.0, 0.8277, 1.0, 0.9671, 1.0, 0.7416, 1.0, 0.7416, 1.0, 0.7416, 1.0, 0.8277, 1.0, 0.7416, 1.0, 0.7416, 1.0, 0.7416, 1.0, 0.8277, 1.0, 0.8277, 1.0, 0.8277, 1.0, 0.9671, 1.0, 0.9671, 1.0, 0.9671, 1.0, 0.9671, 1.0, 0.9671, 1.0, 0.6555, 1.0, 0.4537, 1.0, 0.6555, 1.0, 0.2519, 1.0, 0.4537, 1.0, 0.4537, 1.0, 0.6555, 1.0, 0.5001, 1.0, 0.6555, 1.0, 0.2519, 1.0, 0.4537, 1.0, 0.4537, 1.0, 0.6555, 1.0, 0.4537, 1.0, 0.6555, 1.0, 0.2519, 1.0, 0.4537, 1.0, 0.2519, 0.0, 0.6555, 0.008861, 0.4731, 0.0, 0.4537, 0.0, 0.6555, 0.0, 0.3661, 0.0, 0.6355, 0.7075, 0.0, 0.347, 0.0, 0.9231, 0.0, 0.7075, 0.0, 0.2158, 0.0, 0.3633, 0.0, 0.25, 0.0, 0.2158, 0.0, 0.596, 0.0, 0.4893, 0.8277, 0.5212, 0.7592, 0.25, 0.7416, 0.4304, 0.6555, 0.5079, 0.4537, 0.008861, 0.4731, 1.0, 0.0, 1.0, 0.0, 1.0, 0.0, 1.0, 0.0, 1.0, 0.0, 1.0, 0.0, 1.0, 0.0, 1.0, 0.0, 1.0, 0.0, 1.0, 1.0, 0.6301, 1.0, 1.0, 1.0, 1.0, 1.0, 0.6301, 1.0, 1.0, 1.0, 0.3354, 0.2519, 0.5079, 0.4537, 0.9966, 0.2519, 0.5311, 0.9421, 1.051, 0.8277, 0.4893, 0.8277, 0.3395, 0.04625, 0.9231, 0.0, 0.347, 0.0, 0.0, 1.0, 0.5311, 0.9421, 0.0, 0.8923, 0.0, 0.1743, 0.3354, 0.2519, 0.3395, 0.04625, 0.0, 0.8923, 0.25, 0.7416, 0.001501, 0.6961, 0.001501, 0.6961, 0.4304, 0.6555, 0.008861, 0.4731, 0.0, 0.0, 0.3395, 0.04625, 0.347, 0.0, 0.0, 0.0, 0.25, 0.0, 0.0, 0.0, 0.0, 0.1743, 0.008861, 0.4731, 0.3354, 0.2519, 0.6301, 1.0, 0.3961, 1.0, 0.25, 1.0, 1.0, 0.0, 1.0, 0.0, 1.0, 0.0, 1.0, 0.0, 1.0, 0.0, 1.0, 0.0, 1.0, 0.0, 1.0, 0.0, 1.0, 0.0, 1.0, 0.0, 1.0, 0.0, 1.0, 0.0, 1.0, 0.6555, 1.0, 0.6555, 1.0, 0.6555, 0.0, 0.2496, 0.0, 0.0, 0.0, 0.0, 1.025, 0.8277, 1.0, 0.8277, 1.0, 0.9671, 0.2846, 1.0, 0.0, 1.0, 0.0, 0.9727, 0.0, 0.8109, 0.0, 0.7416, 0.002165, 0.6813, 0.25, 1.0, 0.0, 0.9976, 0.0, 1.0, 0.0, 0.0, 0.0, 0.0, 0.0, 0.2496, 1.0, 0.7416, 1.0, 0.7416, 1.0, 0.6555, 0.0, 0.0, 0.0, 0.0, 0.0, 0.0, 0.0, 0.7416, 0.0, 0.6355, 0.0, 0.5424, 1.0, 0.0, 1.0, 0.2491, 1.0, 0.2519, 0.7742, 0.9551, 1.0, 0.9671, 1.009, 1.0, 1.0, 0.4537, 1.0, 0.6555, 0.4287, 0.6555, 0.6524, 0.7639, 1.0, 0.7416, 1.025, 0.8277, 0.4287, 0.6555, 1.0, 0.6555, 1.0, 0.7416, 1.0, 0.7416, 1.0, 0.7416, 1.0, 0.6555, 0.0, 0.2496, 0.0, 0.2519, 0.009629, 0.4733, 0.0, 0.9139, 0.0, 0.8109, 0.0, 0.8277, 0.722, 0.0, 1.0, 0.0, 1.054, 0.0, 0.0, 0.7416, 0.0, 0.5424, 0.009629, 0.4733, 1.0, 0.2519, 0.9966, 0.2519, 1.054, 0.0, 1.0, 0.9671, 1.0, 1.0, 1.009, 1.0, 0.596, 0.0, 1.0, 0.0, 0.6994, 0.0, 0.3473, 0.0, 0.0, 0.0, -0.004521, 0.0, 1.0, 0.0, 0.7018, 0.0, 1.0, 0.0, 0.0, 0.0, 0.0, 0.0, 0.0, 0.0, 1.0, 0.0, 1.0, 0.0, 1.0, 0.0, 1.0, 0.0, 1.0, 0.0, 1.0, 0.0, 1.0, 0.0, 1.0, 0.0, 1.0, 0.0, 1.0, 0.0, 1.0, 0.0, 1.0, 0.0, 1.0, 0.0, 0.7018, 0.0, 1.0, 0.0, 1.0, 0.0, 1.0, 0.0, 1.0, 0.0, 0.6994, 0.0, 0.9625, 0.0, 0.8654, 0.0, 0.9625, 0.0, 1.0, 0.0, 1.0, 0.0, 1.0, 0.0, 1.0, 0.0, 0.9625, 0.0, 1.0, 0.0, 0.7018, 0.0, 0.8654, 0.0, 1.0, 0.0, 1.0, 0.0, 1.0, 0.0, 1.0, 0.0, 1.0, 0.0, 1.0, 0.0, 1.0, 0.0, 1.0, 0.0, 1.0, 0.0, 1.0, 0.0, 1.0, 0.0, 1.0, 0.0, 1.0, 0.0, 1.0, 0.0, 1.0, 0.0, 1.0, 0.0, 1.0, 0.0, 1.0, 0.0, 1.0, 0.0, 1.0, 0.0, 1.0, 0.0, 1.0, 0.0, 1.0, 0.0, 1.0, 0.0, 1.0, 0.0, 1.0, 0.0, 1.0, 0.0, 1.0, 0.0, 1.0, 0.0, 1.0, 0.0, 1.0, 0.0, 1.0, 0.0, 1.0, 0.0, 1.0, 0.0, 1.0, 0.0, 1.0, 0.0, 1.0, 0.0, 1.0, 0.0, 1.0, 0.0, 1.0, 0.0, 1.0, 0.0, 1.0, 0.0, 1.0, 0.0, 1.0, 0.0, 1.0, 0.0, 1.0, 0.0, 1.0, 0.0, 1.0, 0.0, 1.0, 0.0, 1.0, 0.0, 1.0, 0.0, 1.0, 0.0, 1.0, 0.0, 1.0, 0.0, 1.0, 0.0, 1.0, 0.0, 1.0, 0.0, 1.0, 0.0, 1.0, 0.0, 1.0, 0.0, 1.0, 0.0, 1.0, 0.0, 1.0, 0.0, 1.0, 0.0, 1.0, 0.0, 1.0, 0.0, 1.0, 0.6555, 1.0, 0.6555, 1.0, 0.4537, 0.9966, 0.2519, 1.0, 0.2519, 1.0, 0.5001, 1.0, 0.4537, 1.0, 0.6555, 1.0, 0.6555, 1.0, 0.2519, 1.0, 0.2519, 1.0, 0.2519, 1.0, 0.2519, 1.0, 0.2519, 1.0, 0.2519, 1.0, 0.2519, 1.0, 0.2519, 1.0, 0.4537, 1.0, 0.6555, 1.0, 0.6555, 1.0, 0.6555, 1.0, 0.4537, 1.0, 0.6555, 1.0, 0.6555, 1.0, 0.2519, 1.0, 0.2519, 1.0, 0.4537, 1.0, 0.6555, 1.0, 0.6555, 1.0, 0.6555, 1.0, 0.4537, 1.0, 0.6555, 1.0, 0.6555, 1.0, 0.9671, 1.0, 0.9671, 1.0, 0.9671, 1.025, 0.8277, 1.0, 0.9671, 0.7742, 0.9551, 1.0, 0.9671, 1.0, 0.9671, 1.0, 0.8277, 1.0, 1.0, 1.0, 1.0, 1.0, 0.967, 1.0, 0.9671, 1.0, 0.9671, 1.0, 0.967, 1.0, 0.9671, 1.0, 0.9671, 1.0, 0.9671, 1.0, 0.9671, 1.0, 0.9671, 1.0, 0.8277, 1.025, 0.8277, 1.0, 0.7416, 1.0, 0.7416, 1.0, 0.7416, 1.0, 0.7416, 1.0, 0.7416, 1.0, 0.8277, 1.0, 0.8277, 1.0, 0.7416, 1.0, 0.7416, 1.0, 0.7416, 1.0, 0.7416, 1.0, 0.8277, 1.0, 0.8277, 1.0, 0.9671, 1.0, 0.7416, 1.0, 0.7416, 1.0, 0.7416, 1.0, 0.8277, 1.0, 0.7416, 1.0, 0.7416, 1.0, 0.7416, 1.0, 0.8277, 1.0, 0.8277, 1.0, 0.8277, 1.0, 0.9671, 1.0, 0.9671, 1.0, 0.7416, 1.0, 0.7416, 1.0, 0.8277, 1.0, 0.9671, 1.0, 0.9671, 1.0, 0.9671, 1.0, 0.9671, 1.0, 0.9671, 1.0, 0.8277, 1.0, 0.7416, 1.0, 0.8277, 1.0, 0.8277, 1.0, 0.2519, 1.0, 0.4537, 1.0, 0.4537, 1.0, 0.5001, 1.0, 0.4537, 1.0, 0.6555, 1.0, 0.2519, 1.0, 0.4537, 1.0, 0.4537, 1.0, 0.4537, 1.0, 0.5001, 1.0, 0.6555, 1.0, 0.4537, 1.0, 0.4537, 1.0, 0.2519, 0.0, 0.5424, 0.0, 0.2496, 0.009629, 0.4733, 0.0, 0.3661, 0.0, 0.2496, 0.0, 0.5424, 0.25, 0.2519, 0.5, 0.07609, 0.5138, 0.4537, 0.25, 0.0, 0.596, 0.0, 0.2094, 0.0, 0.3473, 0.0, 0.5, 0.07609, 0.25, 0.0, 0.4287, 0.6555, 0.6524, 0.7639, 0.2899, 0.756, 0.2846, 1.0, 0.4006, 1.0, 1.009, 1.0, 1.0, 0.0, 1.0, 0.0, 1.0, 0.0, 0.6301, 1.0, 0.2846, 1.0, 1.0, 1.0, 0.7018, 0.0, 0.3618, 0.0, 0.6994, 0.0, 0.722, 0.0, 0.3618, 0.0, 0.7018, 0.0, 0.5, 0.07609, 0.9966, 0.2519, 0.5138, 0.4537, 1.025, 0.8277, 0.7742, 0.9551, 0.482, 0.9213, 0.722, 0.0, 1.054, 0.0, 0.5, 0.07609, 0.6524, 0.7639, 1.025, 0.8277, 0.4893, 0.8277, 1.054, 0.0, 0.9966, 0.2519, 0.5, 0.07609, 0.7742, 0.9551, 1.009, 1.0, 0.4006, 1.0, 0.482, 0.9213, 0.4006, 1.0, 0.0, 0.9727, 0.0, 0.0, 0.25, 0.0, 0.25, 0.2519, 0.2899, 0.756, 0.4893, 0.8277, 0.0, 0.8277, 0.4287, 0.6555, 0.2899, 0.756, 0.002165, 0.6813, 0.0, 0.0, 0.3473, 0.0, 0.25, 0.0, 0.25, 0.0, 0.2094, 0.0, 0.0, 0.0, 0.4893, 0.8277, 0.482, 0.9213, 0.0, 0.9727, 0.0, 0.2519, 0.25, 0.2519, 0.009629, 0.4733, 0.3473, 0.0, -0.004521, 0.0, 0.3618, 0.0, 0.3618, 0.0, -0.004521, 0.0, 0.2094, 0.0, 0.6301, 1.0, 0.25, 1.0, 0.2846, 1.0, 1.0, 0.0, 1.0, 0.0, 1.0, 0.0, 1.0, 0.6555, 1.0, 0.6555, 1.0, 0.6555, 1.0, 0.9671, 1.0, 0.8277, 1.051, 0.8277, 0.25, 1.0, 0.3961, 1.0, 0.0, 1.0, 0.0, 0.8364, 0.0, 0.8923, 0.001501, 0.6961, 1.0, 1.0, 1.0, 0.9671, 1.0, 0.9671, 0.0, 0.8109, 0.0, 0.8364, 0.0, 0.776, 1.0, 0.7416, 1.0, 0.7416, 1.0, 0.8277, 0.0, 0.2519, 0.0, 0.0, 0.0, 0.0, 1.0, 0.4537, 1.0, 0.6555, 1.0, 0.6555, 1.0, 0.6555, 1.0, 0.7416, 1.0, 0.7416, 0.0, 0.4537, 0.0, 0.2519, 0.0, 0.3661, 0.0, 0.9976, 0.0, 0.9062, 0.0, 0.8364, 0.0, 0.0, 0.0, 0.0, 0.0, 0.0, 0.0, 0.7416, 0.0, 0.776, 0.0, 0.6555, 1.0, 0.0, 0.9231, 0.0, 1.0, 0.2519, 0.5311, 0.9421, 0.3961, 1.0, 1.0, 1.0, 0.4304, 0.6555, 1.0, 0.6555, 1.0, 0.4537, 0.4304, 0.6555, 0.5212, 0.7592, 1.0, 0.7416, 1.0, 0.6555, 1.0, 0.7416, 1.0, 0.7416, 0.008861, 0.4731, 0.0, 0.1743, 0.0, 0.2519, 0.9231, 0.0, 0.3395, 0.04625, 0.9834, 0.0, 0.0, 0.776, 0.001501, 0.6961, 0.008861, 0.4731, 0.9834, 0.0, 0.9966, 0.2519, 1.0, 0.2519, 1.0, 0.9671, 1.0, 0.9671, 1.0, 1.0, 0.596, 0.0, 0.2158, 0.0, 0.7713, 0.0, 0.3633, 0.0, 0.2158, 0.0, 0.0, 0.0, 0.347, 0.0, 0.3633, 0.0, 0.0, 0.0, 1.0, 0.0, 0.7075, 0.0, 0.9231, 0.0, 0.0, 0.0, 0.0, 0.0, 0.0, 0.0, 1.0, 0.0, 1.0, 0.0, 1.0, 0.0, 1.0, 0.0, 1.0, 0.0, 1.0, 0.0, 1.0, 0.0, 1.0, 0.0, 1.0, 0.0, 1.0, 0.0, 1.0, 0.0, 1.0, 0.0, 1.0, 0.0, 1.0, 0.0, 1.0, 0.0, 1.0, 0.0, 1.0, 0.0, 1.0, 0.0, 1.0, 0.0, 1.0, 0.0, 1.0, 0.0, 1.0, 0.0, 1.0, 0.0, 1.0, 0.0, 1.0, 0.0, 1.0, 0.0, 1.0, 0.0, 1.0, 0.0, 1.0, 0.0, 0.7713, 0.0, 0.7713, 0.0, 1.0, 0.0, 1.0, 0.0, 1.0, 0.0, 1.0, 0.0, 0.8654, 0.0, 1.0, 0.0, 1.0, 0.0, 1.0, 0.0, 1.0, 0.0, 1.0, 0.0, 1.0, 0.0, 1.0, 0.0, 1.0, 0.0, 1.0, 0.0, 1.0, 0.0, 1.0, 0.0, 1.0, 0.0, 1.0, 0.0, 1.0, 0.0, 1.0, 0.0, 1.0, 0.0, 1.0, 0.0, 1.0, 0.0, 1.0, 0.0, 1.0, 0.0, 1.0, 0.0, 1.0, 0.0, 1.0, 0.0, 1.0, 0.0, 1.0, 0.0, 1.0, 0.0, 1.0, 0.0, 1.0, 0.0, 1.0, 0.0, 1.0, 0.0, 1.0, 0.0, 1.0, 0.0, 1.0, 0.0, 1.0, 0.0, 1.0, 0.0, 1.0, 0.0, 1.0, 0.0, 1.0, 0.0, 1.0, 0.0, 1.0, 0.0, 1.0, 0.0, 1.0, 0.0, 1.0, 0.0, 1.0, 0.0, 1.0, 0.0, 1.0, 0.0, 1.0, 0.0, 1.0, 0.0, 1.0, 0.0, 1.0, 0.0, 1.0, 0.0, 1.0, 0.0, 1.0, 0.0, 1.0, 0.0, 1.0, 0.0, 1.0, 0.0, 1.0, 0.0, 1.0, 0.4537, 1.0, 0.6555, 1.0, 0.6555, 1.0, 0.5001, 1.0, 0.2519, 0.9966, 0.2519, 1.0, 0.4537, 1.0, 0.4537, 1.0, 0.6555, 1.0, 0.2519, 1.0, 0.2519, 1.0, 0.2519, 1.0, 0.2519, 1.0, 0.2519, 1.0, 0.2519, 1.0, 0.4537, 1.0, 0.2519, 1.0, 0.2519, 1.0, 0.6555, 1.0, 0.6555, 1.0, 0.6555, 1.0, 0.4537, 1.0, 0.4537, 1.0, 0.6555, 1.0, 0.4537, 1.0, 0.2519, 1.0, 0.2519, 1.0, 0.6555, 1.0, 0.6555, 1.0, 0.6555, 1.0, 0.9671, 1.0, 0.9671, 1.0, 0.9671, 0.0, 1.0, 0.0, 0.8923, 0.0, 0.9062, 0.5311, 0.9421, 1.0, 0.9671, 1.051, 0.8277, 1.0, 0.8277, 1.0, 0.9671, 1.0, 0.9671, 1.0, 0.9671, 1.0, 0.9671, 1.0, 0.9671, 1.0, 0.8277, 1.0, 0.8277, 1.0, 0.9671, 1.0, 0.9671, 1.0, 0.9671, 1.0, 0.9671, 1.0, 0.8277, 1.0, 0.9671, 1.0, 0.9671, 1.051, 0.8277, 1.0, 0.8277, 1.0, 0.7416, 1.0, 0.7416, 1.0, 0.7416, 1.0, 0.7416, 1.0, 0.7416, 1.0, 0.8277, 1.0, 0.8277, 1.0, 0.7416, 1.0, 0.7416, 1.0, 0.7416, 1.0, 0.7416, 1.0, 0.8277, 1.0, 0.8277, 1.0, 0.9671, 1.0, 0.8277, 1.0, 0.8277, 1.0, 0.7416, 1.0, 0.7416, 1.0, 0.7416, 1.0, 0.8277, 1.0, 0.8277, 1.0, 0.7416, 1.0, 0.7416, 1.0, 0.7416, 1.0, 0.8277, 1.0, 0.8277, 1.0, 0.8277, 1.0, 0.9671, 1.0, 0.8277, 1.0, 0.7416, 1.0, 0.7416, 1.0, 0.9671, 1.0, 0.9671, 1.0, 0.9671, 1.0, 0.8277, 1.0, 0.9671, 1.0, 0.9671, 1.0, 0.7416, 1.0, 0.7416, 1.0, 0.8277, 1.0, 0.2519, 1.0, 0.2519, 1.0, 0.4537, 1.0, 0.2519, 1.0, 0.2519, 1.0, 0.4537, 1.0, 0.6555, 1.0, 0.4537, 1.0, 0.5001, 1.0, 0.6555, 1.0, 0.5001, 1.0, 0.4537, 1.0, 0.2519, 1.0, 0.4537, 1.0, 0.4537, 0.9966, 0.2519, 0.5079, 0.4537, 1.0, 0.4537, 0.0, 0.6555, 0.0, 0.4537, 0.0, 0.3661, 1.0, 0.2491, 1.0, 0.2519, 1.0, 0.4537, 0.3354, 0.2519, 0.008861, 0.4731, 0.5079, 0.4537, 0.7075, 0.0, 0.3633, 0.0, 0.347, 0.0, 0.25, 0.7416, 0.5212, 0.7592, 0.4304, 0.6555, 1.0, 1.0, 0.3961, 1.0, 0.6301, 1.0, 0.7075, 0.0, 0.7713, 0.0, 0.2158, 0.0, 0.4893, 0.8277, 1.051, 0.8277, 0.5212, 0.7592, 0.3354, 0.2519, 0.9966, 0.2519, 0.3395, 0.04625, 0.0, 1.0, 0.3961, 1.0, 0.5311, 0.9421, 0.0, 0.8923, 0.4893, 0.8277, 0.25, 0.7416, 0.001501, 0.6961, 0.25, 0.7416, 0.4304, 0.6555, 0.0, 0.0, 0.0, 0.1743, 0.3395, 0.04625, 0.0, 0.0, 0.2158, 0.0, 0.25, 0.0, 0.0, 0.8923, 0.5311, 0.9421, 0.4893, 0.8277])
me_plane.materials.append(mat_wool)
me_plane.materials.append(mat_tusks)
me_plane.use_remesh_fix_poles = True
me_plane.use_remesh_preserve_attributes = False
me_plane.use_mirror_vertex_groups = False
me_plane.update()
arm_metarig = bpy.data.armatures.new('metarig')  # bones are not reproduced

# ---- objects
ob_mammoth = bpy.data.objects.new('Mammoth', me_plane)
ob_metarig = bpy.data.objects.new('metarig', arm_metarig)

# ---- transforms, parenting, visibility, modifiers, constraints
ob_mammoth.parent = ob_metarig
ob_mammoth.location = (0.0, 0.0, 0.0)
ob_mammoth.lineart.crease_threshold = 0.0
_vg = ob_mammoth.vertex_groups.new(name='spine.004')
for _i, _w in zip([2, 7, 10, 17, 66, 100, 113, 126, 130, 192, 234], [0.3559, 0.0107, 0.0605, 0.001413, 0.1077, 0.05269, 0.4323, 0.05078, 0.02018, 0.06674, 0.06326]): _vg.add([_i], _w, 'REPLACE')
_vg = ob_mammoth.vertex_groups.new(name='spine.003')
for _i, _w in zip([2, 7, 10, 17, 66, 92, 100, 113, 126, 130, 192, 194, 229, 234], [0.3646, 0.01572, 0.0635, 0.004124, 0.1126, 0.008308, 0.07683, 0.4671, 0.0595, 0.1097, 0.08781, 0.03604, 0.1096, 0.6414]): _vg.add([_i], _w, 'REPLACE')
_vg = ob_mammoth.vertex_groups.new(name='spine.002')
for _i, _w in zip([3, 11, 92, 100, 121, 131, 228, 229, 234], [0.06387, 0.01094, 0.03567, 0.1232, 0.05797, 0.06597, 0.9751, 0.06835, 0.09089]): _vg.add([_i], _w, 'REPLACE')
_vg = ob_mammoth.vertex_groups.new(name='spine.001')
for _i, _w in zip([3, 6, 11, 65, 67, 68, 103, 114, 121, 125, 131, 190, 191, 193, 196, 197, 202], [0.6373, 0.07361, 0.2535, 0.2119, 0.07155, 0.01589, 0.04934, 0.9442, 0.6812, 0.06149, 0.1616, 0.6761, 0.2155, 0.06239, 0.02036, 0.04509, 0.02538]): _vg.add([_i], _w, 'REPLACE')
_vg = ob_mammoth.vertex_groups.new(name='spine')
for _i, _w in zip([65, 68, 121, 190, 191, 195, 196, 197, 202], [0.1201, 0.9272, 0.04638, 0.1109, 0.1491, 0.9964, 0.9499, 0.9067, 0.0007831]): _vg.add([_i], _w, 'REPLACE')
_vg = ob_mammoth.vertex_groups.new(name='spine.005')
for _i, _w in zip([5, 7, 17, 18, 66, 117, 118, 124, 126, 127, 136, 192, 194, 215], [0.03537, 0.412, 0.05484, 0.0265, 0.08102, 0.06558, 0.1419, 0.06864, 0.3995, 0.1834, 0.05291, 0.1069, 0.04369, 0.00348]): _vg.add([_i], _w, 'REPLACE')
_vg = ob_mammoth.vertex_groups.new(name='spine.006')
for _i, _w in zip([5, 7, 8, 9, 10, 12, 15, 17, 18, 66, 84, 93, 101, 102, 106, 117, 118, 119, 122, 124, 126, 127, 128, 132, 136, 192, 194, 214, 215, 223, 230, 231, 235, 236], [0.156, 0.1762, 0.03856, 0.003046, 0.001311, 0.05567, 0.1241, 0.134, 0.4568, 0.04923, 0.05618, 0.03465, 0.07986, 0.0525, 0.4181, 0.2031, 0.4248, 0.1491, 0.05325, 0.1982, 0.166, 0.4437, 0.03731, 0.0325, 0.4739, 0.06101, 0.07013, 0.08212, 0.1049, 0.003408, 0.07761, 0.0873, 0.4356, 0.1207]): _vg.add([_i], _w, 'REPLACE')
_vg = ob_mammoth.vertex_groups.new(name='spine.007')
for _i, _w in zip([0, 5, 7, 9, 12, 15, 17, 18, 84, 101, 102, 104, 105, 106, 108, 111, 117, 118, 120, 122, 124, 126, 127, 132, 136, 214, 215, 222, 230, 231, 233, 235, 236, 238], [0.01132, 0.3615, 0.05522, 0.06676, 0.141, 0.3113, 0.03128, 0.1564, 0.1282, 0.492, 0.09541, 0.129, 0.07163, 0.1128, 0.02162, 0.02205, 0.3598, 0.1525, 0.009423, 0.1156, 0.3522, 0.03415, 0.1051, 0.1027, 0.1404, 0.1714, 0.2167, 0.04359, 0.4711, 0.1368, 0.122, 0.1252, 0.3045, 0.004482]): _vg.add([_i], _w, 'REPLACE')
_vg = ob_mammoth.vertex_groups.new(name='spine.008')
for _i, _w in zip([0, 5, 7, 9, 12, 15, 18, 21, 84, 105, 108, 111, 117, 118, 120, 122, 124, 127, 132, 136, 142, 143, 214, 215, 222, 235, 236, 238], [0.08716, 0.2325, 0.004485, 0.1611, 0.3131, 0.3014, 0.08574, 0.0001363, 0.415, 0.09098, 0.06796, 0.1195, 0.1909, 0.07874, 0.1048, 0.4615, 0.205, 0.0504, 0.3879, 0.09765, 0.01585, 0.007636, 0.4633, 0.4315, 0.05952, 0.01159, 0.3532, 0.05601]): _vg.add([_i], _w, 'REPLACE')
_vg = ob_mammoth.vertex_groups.new(name='spine.009')
for _i, _w in zip([0, 1, 5, 9, 12, 15, 20, 21, 22, 84, 91, 94, 97, 98, 105, 107, 108, 111, 112, 117, 120, 122, 124, 129, 132, 138, 140, 142, 143, 144, 214, 215, 222, 226, 227, 236, 237, 238, 241], [0.465, 0.4052, 0.05467, 0.3754, 0.1494, 0.05531, 0.03087, 0.1227, 0.004741, 0.1725, 0.05117, 0.03813, 0.08318, 0.05083, 0.1044, 0.1106, 0.346, 0.4868, 0.4871, 0.0262, 0.4324, 0.1328, 0.0124, 0.1035, 0.09099, 0.004923, 0.02122, 0.1436, 0.1217, 0.0689, 0.09926, 0.06192, 0.01512, 0.4219, 0.0556, 0.01078, 0.07556, 0.07061, 0.02884]): _vg.add([_i], _w, 'REPLACE')
_vg = ob_mammoth.vertex_groups.new(name='spine.010')
for _i, _w in zip([0, 1, 9, 12, 20, 21, 22, 29, 84, 91, 94, 97, 98, 105, 107, 108, 109, 111, 112, 120, 122, 132, 140, 142, 143, 222, 226, 227, 237, 238, 240, 241], [0.1123, 0.117, 0.08158, 0.02792, 0.007727, 0.06302, 0.1144, 0.03359, 0.02323, 0.09616, 0.1418, 0.5627, 0.01695, 0.04517, 0.5096, 0.1587, 0.01058, 0.07374, 0.04452, 0.1143, 0.02041, 0.03744, 0.007416, 0.05259, 0.06405, 0.04303, 0.02252, 0.04622, 0.5116, 0.1262, 0.004533, 0.1428]): _vg.add([_i], _w, 'REPLACE')
_vg = ob_mammoth.vertex_groups.new(name='spine.011')
for _i, _w in zip([0, 9, 12, 20, 21, 22, 29, 84, 94, 107, 108, 109, 111, 120, 122, 132, 138, 140, 142, 143, 154, 214, 224, 227, 237, 238, 239, 240, 241], [0.1811, 0.0741, 0.01678, 0.8345, 0.7025, 0.1098, 0.03133, 0.05021, 0.6453, 0.1937, 0.07736, 0.8049, 0.1712, 0.1689, 0.04893, 0.02645, 0.8681, 0.8367, 0.6883, 0.6891, 0.01406, 0.01415, 0.04525, 0.09231, 0.1509, 0.04274, 0.8348, 0.7764, 0.6287]): _vg.add([_i], _w, 'REPLACE')
_vg = ob_mammoth.vertex_groups.new(name='Bone')
for _i, _w in zip([1, 20, 21, 22, 23, 28, 29, 30, 31, 32, 33, 34, 35, 36, 37, 38, 39, 40, 41, 42, 43, 44, 45, 46, 47, 48, 49, 50, 51, 52, 53, 94, 96, 97, 99, 107, 109, 112, 120, 129, 138, 139, 140, 141, 142, 143, 144, 145, 151, 153, 154, 155, 156, 157, 158, 159, 160, 161, 162, 163, 164, 165, 166, 167, 168, 169, 170, 171, 172, 173, 174, 175, 176, 177, 224, 225, 226, 227, 237, 238, 239, 240, 241], [0.1327, 0.07199, 0.03924, 0.7157, 0.1114, 0.09474, 0.6494, 0.7257, 0.2617, 0.2788, 0.256, 0.2599, 0.2691, 0.2688, 0.2703, 0.2695, 0.2695, 0.2695, 0.2695, 0.2695, 0.2695, 0.2695, 0.2695, 0.2695, 0.2695, 0.2695, 0.2695, 0.2694, 0.2695, 0.2694, 0.2695, 0.1278, 0.2695, 0.1419, 0.9226, 0.05128, 0.1387, 0.1601, 0.001052, 0.03374, 0.06789, 0.9258, 0.07372, 0.8777, 0.02006, 0.04379, 0.7025, 0.09775, 0.08699, 0.01208, 0.6682, 0.2078, 0.2183, 0.2193, 0.2174, 0.2174, 0.2171, 0.217, 0.217, 0.2171, 0.2171, 0.2171, 0.2171, 0.2171, 0.2171, 0.2171, 0.2171, 0.2171, 0.2171, 0.2171, 0.2172, 0.2171, 0.2171, 0.2171, 0.9455, 0.2171, 0.1698, 0.7545, 0.08234, 0.01136, 0.1408, 0.166, 0.1291]): _vg.add([_i], _w, 'REPLACE')
_vg = ob_mammoth.vertex_groups.new(name='Bone.001')
for _i, _w in zip([23, 28, 29, 30, 31, 32, 33, 34, 35, 36, 37, 38, 39, 40, 41, 42, 43, 44, 45, 46, 47, 48, 49, 50, 51, 52, 53, 96, 99, 110, 112, 139, 141, 144, 145, 151, 152, 153, 154, 155, 156, 157, 158, 159, 160, 161, 162, 163, 164, 165, 166, 167, 168, 169, 170, 171, 172, 173, 174, 175, 176, 177, 225, 242], [0.8613, 0.8914, 0.2358, 0.2318, 0.7135, 0.6974, 0.7231, 0.7171, 0.7082, 0.7084, 0.7069, 0.7077, 0.7077, 0.7077, 0.7077, 0.7077, 0.7077, 0.7077, 0.7077, 0.7077, 0.7077, 0.7077, 0.7077, 0.7078, 0.7077, 0.7078, 0.7077, 0.7077, 0.02, 0.124, 0.002181, 0.07369, 0.08803, 0.1471, 0.8819, 0.9007, 0.8613, 0.9148, 0.2386, 0.7721, 0.7647, 0.7652, 0.7646, 0.7657, 0.7658, 0.7659, 0.7659, 0.7658, 0.7658, 0.7658, 0.7658, 0.7658, 0.7658, 0.7658, 0.7658, 0.7658, 0.7658, 0.7658, 0.7658, 0.7658, 0.7658, 0.7658, 0.7658, 0.1455]): _vg.add([_i], _w, 'REPLACE')
_vg = ob_mammoth.vertex_groups.new(name='Bone.002')
for _i, _w in zip([24, 25, 26, 27, 110, 146, 147, 148, 149, 150, 152, 153, 242], [0.9996, 1.002, 1.002, 1.005, 0.8739, 0.9867, 1.003, 1.011, 1.027, 1.011, 0.1505, 0.0533, 0.8535]): _vg.add([_i], _w, 'REPLACE')
_vg = ob_mammoth.vertex_groups.new(name='shoulder.L')
for _i, _w in zip([0, 1, 5, 9, 12, 13, 15, 22, 84, 91, 97, 98, 101, 104, 105, 107, 108, 112, 214], [0.0566, 0.1854, 0.01883, 0.145, 0.1737, 0.07227, 0.07291, 0.00887, 0.06359, 0.7407, 0.1481, 0.7103, 0.02431, 0.1172, 0.4802, 0.08589, 0.23, 0.06331, 0.003545]): _vg.add([_i], _w, 'REPLACE')
_vg = ob_mammoth.vertex_groups.new(name='front_thigh.L')
for _i, _w in zip([8, 9, 12, 14, 15, 18, 19, 56, 85, 86, 91, 101, 102, 104, 105, 106, 108, 116, 119, 123, 216], [0.08486, 0.013, 0.04215, 0.5155, 0.01015, 0.009642, 0.08991, 0.002786, 0.1065, 0.05924, 0.05778, 0.1887, 0.05259, 0.5709, 0.1207, 0.02991, 0.02876, 0.424, 0.06643, 0.06065, 0.01343]): _vg.add([_i], _w, 'REPLACE')
_vg = ob_mammoth.vertex_groups.new(name='front_shin.L')
for _i, _w in zip([1, 4, 8, 13, 14, 19, 54, 55, 56, 57, 58, 59, 60, 62, 64, 85, 86, 87, 88, 98, 104, 115, 116, 119, 123, 216], [0.01914, 0.1563, 0.05401, 0.8101, 0.2806, 0.05099, 0.8986, 0.8002, 0.8862, 0.1, 0.1487, 0.06959, 0.1349, 0.02829, 0.0165, 0.5514, 0.9008, 0.8369, 0.9241, 0.124, 0.06681, 0.1124, 0.2981, 0.03986, 0.04027, 0.02717]): _vg.add([_i], _w, 'REPLACE')
_vg = ob_mammoth.vertex_groups.new(name='front_foot.L')
for _i, _w in zip([54, 56, 58, 60, 62, 64, 88, 89, 90], [0.05038, 0.05604, 0.6557, 0.697, 0.4744, 0.4809, 0.004751, 0.1167, 0.1204]): _vg.add([_i], _w, 'REPLACE')
_vg = ob_mammoth.vertex_groups.new(name='front_toe.L')
for _i, _w in zip([55, 57, 58, 59, 60, 61, 62, 63, 64, 87, 88, 89, 90], [0.1202, 0.9138, 0.1897, 0.9143, 0.1634, 0.9774, 0.4853, 0.9729, 0.4851, 0.08245, 0.01111, 0.8702, 0.8683]): _vg.add([_i], _w, 'REPLACE')
_vg = ob_mammoth.vertex_groups.new(name='shoulder.R')
for _i, _w in zip([111, 112, 120, 122, 129, 132, 133, 143, 214, 215, 222, 226, 227, 230, 233, 236, 237, 238, 241], [0.02272, 0.06931, 0.08675, 0.08089, 0.6302, 0.2177, 0.05324, 0.003883, 0.006167, 0.03984, 0.6084, 0.2396, 0.02476, 0.03422, 0.1363, 0.06438, 0.1377, 0.6248, 0.03454]): _vg.add([_i], _w, 'REPLACE')
_vg = ob_mammoth.vertex_groups.new(name='front_thigh.R')
for _i, _w in zip([8, 85, 115, 116, 119, 123, 128, 132, 134, 136, 137, 178, 179, 181, 216, 217, 222, 230, 231, 233, 235, 236, 238], [0.01931, 0.04872, 0.0645, 0.1298, 0.08317, 0.5721, 0.1038, 0.03331, 0.5369, 0.004498, 0.09477, 0.006717, 0.01758, 0.01079, 0.6394, 0.0604, 0.1341, 0.1832, 0.06381, 0.5449, 0.03633, 0.01674, 0.05597]): _vg.add([_i], _w, 'REPLACE')
_vg = ob_mammoth.vertex_groups.new(name='front_shin.R')
for _i, _w in zip([115, 116, 123, 128, 129, 133, 134, 137, 178, 179, 180, 181, 182, 183, 184, 185, 187, 189, 216, 217, 218, 219, 226, 230, 233], [0.0261, 0.0004554, 0.1381, 0.01458, 0.1203, 0.8145, 0.2553, 0.03294, 0.1705, 0.8827, 0.7897, 0.882, 0.09334, 0.1455, 0.06999, 0.1342, 0.02673, 0.0163, 0.11, 0.8999, 0.8292, 0.9224, 0.03521, 0.002678, 0.08099]): _vg.add([_i], _w, 'REPLACE')
_vg = ob_mammoth.vertex_groups.new(name='front_foot.R')
for _i, _w in zip([179, 181, 183, 185, 187, 189, 219, 220, 221], [0.05085, 0.05626, 0.6581, 0.6974, 0.4766, 0.4812, 0.004819, 0.113, 0.1206]): _vg.add([_i], _w, 'REPLACE')
_vg = ob_mammoth.vertex_groups.new(name='front_toe.R')
for _i, _w in zip([180, 182, 183, 184, 185, 186, 187, 188, 189, 218, 219, 220, 221], [0.1245, 0.9194, 0.1881, 0.913, 0.1632, 0.9774, 0.4833, 0.9702, 0.4847, 0.07914, 0.01211, 0.8741, 0.8676]): _vg.add([_i], _w, 'REPLACE')
_vg = ob_mammoth.vertex_groups.new(name='breast.L')
for _i, _w in zip([1, 4, 13, 55, 85, 87, 98, 112, 115], [0.02195, 0.7529, 0.08075, 0.06251, 0.08096, 0.05203, 0.00801, 0.02026, 0.1398]): _vg.add([_i], _w, 'REPLACE')
_vg = ob_mammoth.vertex_groups.new(name='breast.R')
for _i, _w in zip([4, 85, 112, 115, 129, 133, 178, 180, 216, 218], [0.06442, 0.147, 0.05594, 0.654, 0.01944, 0.0905, 0.7646, 0.07032, 0.1258, 0.05294]): _vg.add([_i], _w, 'REPLACE')
_vg = ob_mammoth.vertex_groups.new(name='pelvis.L')
for _i, _w in zip([2, 3, 5, 7, 10, 11, 15, 17, 18, 65, 66, 67, 92, 93, 95, 100, 103, 106, 113, 117, 118, 126, 127, 234], [0.2114, 0.07933, 0.006165, 0.1858, 0.7111, 0.3363, 0.003932, 0.599, 0.1025, 0.003247, 0.5783, 0.07453, 0.6355, 0.05553, 0.1238, 0.6804, 0.1257, 0.1271, 0.00342, 0.01426, 0.0787, 0.02426, 0.02659, 0.01383]): _vg.add([_i], _w, 'REPLACE')
_vg = ob_mammoth.vertex_groups.new(name='pelvis.R')
for _i, _w in zip([7, 113, 121, 124, 126, 127, 130, 131, 136, 190, 191, 192, 193, 194, 202, 203, 223, 229, 231, 232, 234, 235], [0.02402, 0.02426, 0.1165, 0.001888, 0.1836, 0.07483, 0.6826, 0.423, 0.06724, 0.01317, 0.3361, 0.5855, 0.1542, 0.6819, 0.05911, 0.004129, 0.05292, 0.5146, 0.008506, 0.1345, 0.12, 0.09611]): _vg.add([_i], _w, 'REPLACE')
_vg = ob_mammoth.vertex_groups.new(name='thigh.L')
for _i, _w in zip([3, 6, 8, 10, 11, 14, 16, 17, 18, 19, 65, 67, 69, 70, 72, 92, 93, 95, 100, 101, 102, 103, 104, 106, 116, 119, 125, 128, 190], [0.12, 0.6422, 0.4799, 0.08938, 0.2003, 0.0929, 0.072, 0.0694, 0.0512, 0.5743, 0.4192, 0.1608, 0.09257, 0.06546, 0.05197, 0.2215, 0.8242, 0.8082, 0.05763, 0.107, 0.6454, 0.6394, 0.005351, 0.2149, 0.06375, 0.2265, 0.09445, 0.07193, 0.0795]): _vg.add([_i], _w, 'REPLACE')
_vg = ob_mammoth.vertex_groups.new(name='shin.L')
for _i, _w in zip([3, 8, 11, 16, 19, 65, 67, 70, 72, 102, 103], [0.03403, 0.02143, 0.1154, 0.8293, 0.1235, 0.05838, 0.5173, 0.0895, 0.08962, 0.06694, 0.1325]): _vg.add([_i], _w, 'REPLACE')
_vg = ob_mammoth.vertex_groups.new(name='foot.L')
for _i, _w in zip([3, 6, 8, 11, 16, 19, 65, 67, 69, 70, 71, 72, 73, 74, 75, 76, 77, 78, 79, 80, 81, 82, 83, 119], [0.008115, 0.1001, 0.1263, 0.0255, 0.06321, 0.09178, 0.119, 0.141, 0.7395, 0.7024, 0.8416, 0.7936, 0.1804, 0.8814, 0.1857, 0.9265, 0.909, 0.0175, 0.127, 0.05667, 0.1765, 0.5247, 0.5267, 0.05383]): _vg.add([_i], _w, 'REPLACE')
_vg = ob_mammoth.vertex_groups.new(name='toe.L')
for _i, _w in zip([69, 70, 71, 73, 74, 75, 76, 77, 78, 79, 80, 81, 82, 83], [0.1017, 0.117, 0.1284, 0.7996, 0.08447, 0.7909, 0.057, 0.07621, 0.9636, 0.8691, 0.9386, 0.8175, 0.4719, 0.4705]): _vg.add([_i], _w, 'REPLACE')
_vg = ob_mammoth.vertex_groups.new(name='thigh.R')
for _i, _w in zip([6, 8, 116, 119, 121, 123, 125, 128, 130, 131, 134, 135, 136, 137, 190, 191, 192, 193, 194, 198, 199, 200, 202, 203, 223, 229, 230, 231, 232, 233, 234, 235], [0.08146, 0.07115, 0.0008271, 0.2251, 0.05002, 0.07132, 0.6043, 0.4745, 0.08407, 0.2336, 0.09167, 0.07857, 0.06298, 0.5595, 0.03624, 0.08607, 0.02856, 0.5379, 0.07915, 0.07565, 0.03423, 0.06334, 0.01027, 0.03932, 0.8318, 0.2516, 0.1315, 0.5889, 0.7681, 0.01604, 0.02338, 0.1914]): _vg.add([_i], _w, 'REPLACE')
_vg = ob_mammoth.vertex_groups.new(name='shin.R')
for _i, _w in zip([128, 131, 135, 137, 191, 193, 199, 200, 201, 202, 203, 223], [0.02759, 0.03669, 0.8051, 0.1327, 0.08755, 0.1104, 0.01583, 0.07008, 0.09129, 0.4502, 0.1343, 0.007875]): _vg.add([_i], _w, 'REPLACE')
_vg = ob_mammoth.vertex_groups.new(name='foot.R')
for _i, _w in zip([119, 125, 128, 131, 135, 137, 191, 193, 198, 199, 200, 201, 202, 203, 204, 205, 206, 207, 208, 210, 211, 212, 213], [0.0556, 0.1281, 0.1237, 0.01772, 0.07987, 0.08844, 0.08424, 0.08424, 0.7248, 0.856, 0.6965, 0.8185, 0.3725, 0.7514, 0.127, 0.1309, 0.1206, 0.8727, 0.8931, 0.09999, 0.02757, 0.5239, 0.5213]): _vg.add([_i], _w, 'REPLACE')
_vg = ob_mammoth.vertex_groups.new(name='toe.R')
for _i, _w in zip([198, 199, 200, 201, 204, 205, 206, 207, 208, 209, 210, 211, 212, 213], [0.1352, 0.03955, 0.1437, 0.06469, 0.8527, 0.8455, 0.8733, 0.09339, 0.08623, 0.9726, 0.8953, 0.9565, 0.4689, 0.474]): _vg.add([_i], _w, 'REPLACE')
_m = ob_mammoth.modifiers.new('Armature', 'ARMATURE')
_m.object = ob_metarig
ob_metarig.location = (0.0, 0.0, 0.0)
ob_metarig.show_in_front = True
ob_metarig.lineart.crease_threshold = 0.0

# ---- collection membership
col_collection.objects.link(ob_mammoth)
col_collection.objects.link(ob_metarig)

# ---- scene / render settings (as saved in the file)
scene.frame_start = 1; scene.frame_end = 80; scene.frame_set(60)
scene.render.engine = 'CYCLES'
scene.render.film_transparent = True
scene.cycles.use_denoising = False
scene.cycles.samples = 128
scene.cycles.sampling_pattern = 'TABULATED_SOBOL'
scene.cycles.use_adaptive_sampling = False
scene.cycles.use_light_tree = False
scene.view_settings.view_transform = 'Filmic'
bpy.context.view_layer.update()

# ---- added for rendering (the .blend has no active camera and no usable light): camera, sun
cam_auto = bpy.data.cameras.new('AutoCamera')
cam_auto.lens = 50.0
cam_auto.sensor_width = 36.0
cam_auto.clip_end = 1000.0
ob_auto_camera = bpy.data.objects.new('AutoCamera', cam_auto)
scene.collection.objects.link(ob_auto_camera)
ob_auto_camera.location = (8.24604, -11.1345, 8.68097)
ob_auto_camera.rotation_euler = (1.09748, -7.21219e-08, 0.694738)
scene.camera = ob_auto_camera
light_auto_sun = bpy.data.lights.new('AutoSun', 'SUN')
light_auto_sun.energy = 3.0
light_auto_sun.angle = 0.0523599
ob_auto_sun = bpy.data.objects.new('AutoSun', light_auto_sun)
scene.collection.objects.link(ob_auto_sun)
ob_auto_sun.rotation_euler = (0.872665, 0.174533, 0.523599)
bpy.context.view_layer.update()
